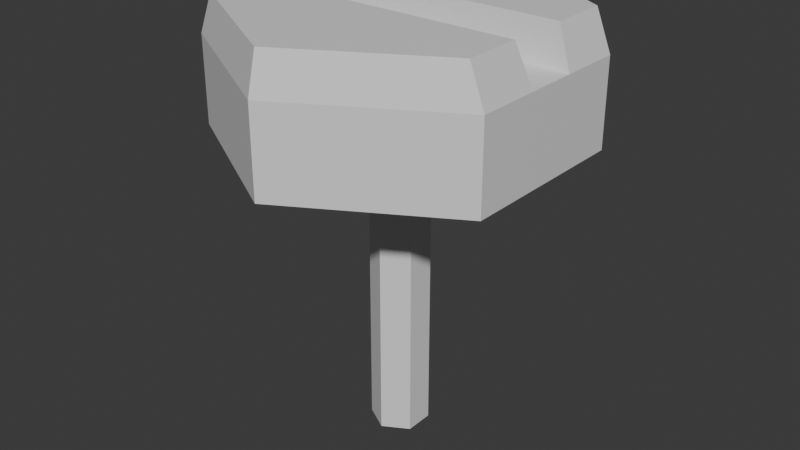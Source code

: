 # Source: Dial.blend  (saved by Blender 4.2.66; exported with 4.5.12 LTS)
import bpy
from mathutils import Matrix  # noqa: F401  (used for matrix-valued properties, if any)

bpy.ops.wm.read_factory_settings(use_empty=True)
scene = bpy.context.scene
scene.name = 'Scene'

# ---- collections
col_collection = bpy.data.collections.new('Collection'); scene.collection.children.link(col_collection)

# ---- materials (node trees are filled in below, after node groups)
mat_metal = bpy.data.materials.new('Metal')
mat_rubber = bpy.data.materials.new('Rubber')

# ---- material node trees
mat_metal.use_nodes = True; mat_metal.node_tree.nodes.clear()
_N = mat_metal.node_tree.nodes; _L = mat_metal.node_tree.links
n0 = _N.new('ShaderNodeBsdfPrincipled'); n0.name = 'Principled BSDF'; n0.location = (10, 300)
n1 = _N.new('ShaderNodeOutputMaterial'); n1.name = 'Material Output'; n1.location = (300, 300)
_L.new(n0.outputs[0], n1.inputs[0])
n1.is_active_output = True
mat_rubber.use_nodes = True; mat_rubber.node_tree.nodes.clear()
_N = mat_rubber.node_tree.nodes; _L = mat_rubber.node_tree.links
n0 = _N.new('ShaderNodeBsdfPrincipled'); n0.name = 'Principled BSDF'; n0.location = (10, 300)
n1 = _N.new('ShaderNodeOutputMaterial'); n1.name = 'Material Output'; n1.location = (300, 300)
_L.new(n0.outputs[0], n1.inputs[0])
n1.is_active_output = True

# ---- world
world_world = bpy.data.worlds.new('World'); scene.world = world_world
world_world.use_nodes = True; world_world.node_tree.nodes.clear()
_N = world_world.node_tree.nodes; _L = world_world.node_tree.links
n0 = _N.new('ShaderNodeOutputWorld'); n0.name = 'World Output'; n0.location = (300, 300)
n1 = _N.new('ShaderNodeBackground'); n1.name = 'Background'; n1.location = (10, 300)
n1.inputs[0].default_value = (0.05088, 0.05088, 0.05088, 1.0)
_L.new(n1.outputs[0], n0.inputs[0])
n0.is_active_output = True
world_world.color = (0.05088, 0.05088, 0.05088)
world_world.sun_shadow_jitter_overblur = 0.0

# ---- meshes
me_circle = bpy.data.meshes.new('Circle')
me_circle.from_pydata([(0.0, 0.5998, 1.717), (-0.5196, 0.2998, 1.717), (-0.5196, -0.3002, 1.717), (0.0, -0.6002, 1.717), (0.5196, -0.3002, 1.717), (0.5196, 0.2998, 1.717), (0.0, 0.6, 8.0), (-0.5196, 0.3, 8.0), (-0.5196, -0.3, 8.0), (0.0, -0.6, 8.0), (0.5196, -0.3, 8.0), (0.5196, 0.3, 8.0)], [], [(2, 8, 7, 1), (5, 11, 10, 4), (3, 9, 8, 2), (1, 7, 6, 0), (0, 6, 11, 5), (4, 10, 9, 3)])
_uv = me_circle.uv_layers.new(name='UVMap')
_uv.uv.foreach_set('vector', [0.4288, 0.5277, 0.4288, 0.396, 0.4078, 0.396, 0.4078, 0.5277, 0.4707, 0.5277, 0.4707, 0.396, 0.4498, 0.396, 0.4498, 0.5277, 0.4393, 0.5277, 0.4393, 0.396, 0.4288, 0.396, 0.4288, 0.5277, 0.4078, 0.5277, 0.4078, 0.396, 0.3974, 0.396, 0.3974, 0.5277, 0.4812, 0.5277, 0.4812, 0.396, 0.4707, 0.396, 0.4707, 0.5277, 0.4498, 0.5277, 0.4498, 0.396, 0.4393, 0.396, 0.4393, 0.5277])
me_circle.materials.append(mat_metal)
me_circle.update()
me_circle_001 = bpy.data.meshes.new('Circle.001')
me_circle_001.from_pydata([(0.0, 0.6005, 9.537e-07), (-0.5196, 0.3005, 9.537e-07), (-0.5196, -0.2995, 9.537e-07), (0.0, -0.5995, 9.537e-07), (0.5196, -0.2995, 9.537e-07), (0.5196, 0.3005, 9.537e-07), (0.0, 2.063, 9.537e-07), (-1.786, 1.032, 9.537e-07), (-1.786, -1.031, 9.537e-07), (0.0, -2.062, 9.537e-07), (1.786, -1.031, 9.537e-07), (1.786, 1.032, 9.537e-07), (0.0, 2.063, 0.9998), (-1.786, 1.032, 0.9998), (-1.786, -1.031, 0.9998), (0.0, -2.062, 0.9998), (1.786, -1.031, 0.9998), (1.786, 1.032, 0.9998), (-0.5196, 0.1805, 9.537e-07), (0.5196, 0.1805, 9.537e-07), (-1.786, 0.3007, 9.537e-07), (1.786, 0.3007, 9.537e-07), (-1.786, 0.3007, 0.9998), (1.786, 0.3007, 0.9998), (0.5196, -0.1819, 9.537e-07), (1.786, -0.2974, 9.537e-07), (1.786, -0.2974, 0.9998), (-0.5196, -0.1819, 9.537e-07), (-1.786, -0.2974, 9.537e-07), (-1.786, -0.2974, 0.9998), (-1.608, 1.023, 1.456), (0.0, 1.952, 1.456), (-1.608, 0.3652, 1.456), (0.0, -1.95, 1.456), (-1.608, -1.022, 1.456), (1.608, -1.022, 1.456), (1.608, -0.362, 1.456), (1.608, 1.023, 1.456), (1.608, 0.3652, 1.456), (-1.608, -0.362, 1.456)], [], [(24, 25, 10, 4), (3, 9, 8, 2), (1, 7, 6, 0), (0, 6, 11, 5), (4, 10, 9, 3), (18, 20, 7, 1), (6, 12, 17, 11), (10, 16, 15, 9), (20, 22, 13, 7), (25, 26, 16, 10), (9, 15, 14, 8), (7, 13, 12, 6), (15, 33, 34, 14), (12, 31, 37, 17), (22, 32, 30, 13), (29, 26, 23, 22), (11, 17, 23, 21), (28, 29, 22, 20), (27, 28, 20, 18), (5, 11, 21, 19), (2, 8, 28, 27), (8, 14, 29, 28), (26, 36, 35, 16), (21, 23, 26, 25), (19, 21, 25, 24), (31, 30, 37), (33, 35, 34), (32, 38, 37, 30), (34, 35, 36, 39), (17, 37, 38, 23), (29, 39, 36, 26), (14, 34, 39, 29), (16, 35, 33, 15), (23, 38, 32, 22), (13, 30, 31, 12), (1, 0, 5, 19, 24, 4, 3, 2, 27, 18)])
_uv = me_circle_001.uv_layers.new(name='UVMap')
_uv.uv.foreach_set('vector', [0.5089, 0.3215, 0.5451, 0.3852, 0.5957, 0.356, 0.5224, 0.3137, 0.5224, 0.2341, 0.5957, 0.1918, 0.4535, 0.1097, 0.4535, 0.1943, 0.3845, 0.2341, 0.3113, 0.1918, 0.3113, 0.356, 0.3845, 0.3137, 0.3845, 0.3137, 0.3113, 0.356, 0.4535, 0.4381, 0.4535, 0.3535, 0.5224, 0.3137, 0.5957, 0.356, 0.5957, 0.1918, 0.5224, 0.2341, 0.3983, 0.2262, 0.3617, 0.1627, 0.3113, 0.1918, 0.3845, 0.2341, 0.5619, 0.5804, 0.4829, 0.5804, 0.4727, 0.7226, 0.5516, 0.7226, 0.4263, 0.4381, 0.3473, 0.4381, 0.3576, 0.5804, 0.4366, 0.5804, 0.6786, 0.8001, 0.5999, 0.8001, 0.5999, 0.8583, 0.6786, 0.8583, 0.428, 0.8284, 0.3492, 0.8284, 0.3492, 0.8868, 0.428, 0.8868, 0.4366, 0.5804, 0.3576, 0.5804, 0.3473, 0.7226, 0.4263, 0.7226, 0.5516, 0.4381, 0.4727, 0.4381, 0.4829, 0.5804, 0.5619, 0.5804, 0.3576, 0.5804, 0.3205, 0.5804, 0.3113, 0.7084, 0.3473, 0.7226, 0.4829, 0.5804, 0.4458, 0.5804, 0.4366, 0.7084, 0.4727, 0.7226, 0.5999, 0.8001, 0.5619, 0.8053, 0.5619, 0.8577, 0.5999, 0.8583, 0.6883, 0.4381, 0.6883, 0.7226, 0.7359, 0.7226, 0.7359, 0.4381, 0.428, 0.7226, 0.3492, 0.7226, 0.3492, 0.7808, 0.428, 0.7808, 0.6786, 0.7525, 0.5999, 0.7525, 0.5999, 0.8001, 0.6786, 0.8001, 0.4399, 0.2021, 0.4029, 0.1389, 0.3617, 0.1627, 0.3983, 0.2262, 0.4535, 0.3535, 0.4535, 0.4381, 0.5039, 0.409, 0.4673, 0.3456, 0.4535, 0.1943, 0.4535, 0.1097, 0.4029, 0.1389, 0.4399, 0.2021, 0.6786, 0.6941, 0.5999, 0.6941, 0.5999, 0.7525, 0.6786, 0.7525, 0.3492, 0.8284, 0.3113, 0.8336, 0.3113, 0.8861, 0.3492, 0.8868, 0.428, 0.7808, 0.3492, 0.7808, 0.3492, 0.8284, 0.428, 0.8284, 0.4673, 0.3456, 0.5039, 0.409, 0.5451, 0.3852, 0.5089, 0.3215, 0.722, 0.2377, 0.6481, 0.1097, 0.6481, 0.3657, 0.6883, 0.5661, 0.6144, 0.4381, 0.6144, 0.6941, 0.5957, 0.1097, 0.5957, 0.3657, 0.6481, 0.3657, 0.6481, 0.1097, 0.6144, 0.6941, 0.6144, 0.4381, 0.5619, 0.4381, 0.5619, 0.6941, 0.3492, 0.7226, 0.3113, 0.7233, 0.3113, 0.7757, 0.3492, 0.7808, 0.7586, 0.1097, 0.722, 0.1239, 0.722, 0.3799, 0.7586, 0.3941, 0.5999, 0.6941, 0.5619, 0.6948, 0.5619, 0.7474, 0.5999, 0.7525, 0.3473, 0.4381, 0.3113, 0.4524, 0.3205, 0.5804, 0.3576, 0.5804, 0.7726, 0.4381, 0.7359, 0.4524, 0.7359, 0.7084, 0.7726, 0.7226, 0.4727, 0.4381, 0.4366, 0.4524, 0.4458, 0.5804, 0.4829, 0.5804, 0.3845, 0.2341, 0.3845, 0.3137, 0.4535, 0.3535, 0.4673, 0.3456, 0.5089, 0.3215, 0.5224, 0.3137, 0.5224, 0.2341, 0.4535, 0.1943, 0.4399, 0.2021, 0.3983, 0.2262])
me_circle_001.materials.append(mat_rubber)
me_circle_001.update()

# ---- objects
ob_circle = bpy.data.objects.new('Circle', me_circle)
ob_circle_001 = bpy.data.objects.new('Circle.001', me_circle_001)

# ---- transforms, parenting, visibility, modifiers, constraints
ob_circle.location = (0.0, 0.0, 0.0)
ob_circle_001.location = (0.0, -0.0006638, 8.0)
ob_circle_001.scale = (1.788, 1.788, 1.788)

# ---- collection membership
col_collection.objects.link(ob_circle)
col_collection.objects.link(ob_circle_001)

# ---- scene / render settings (as saved in the file)
scene.frame_start = 1; scene.frame_end = 250; scene.frame_set(1)
scene.render.engine = 'BLENDER_EEVEE_NEXT'
bpy.context.view_layer.update()

# ---- added for rendering (the .blend has no active camera and no usable light): camera, sun
cam_auto = bpy.data.cameras.new('AutoCamera')
cam_auto.lens = 50.0
cam_auto.sensor_width = 36.0
cam_auto.clip_end = 1000.0
ob_auto_camera = bpy.data.objects.new('AutoCamera', cam_auto)
scene.collection.objects.link(ob_auto_camera)
ob_auto_camera.location = (12.2096, -14.651, 15.9275)
ob_auto_camera.rotation_euler = (1.09748, -7.21219e-08, 0.694738)
scene.camera = ob_auto_camera
light_auto_sun = bpy.data.lights.new('AutoSun', 'SUN')
light_auto_sun.energy = 3.0
light_auto_sun.angle = 0.0523599
ob_auto_sun = bpy.data.objects.new('AutoSun', light_auto_sun)
scene.collection.objects.link(ob_auto_sun)
ob_auto_sun.rotation_euler = (0.872665, 0.174533, 0.523599)
bpy.context.view_layer.update()
